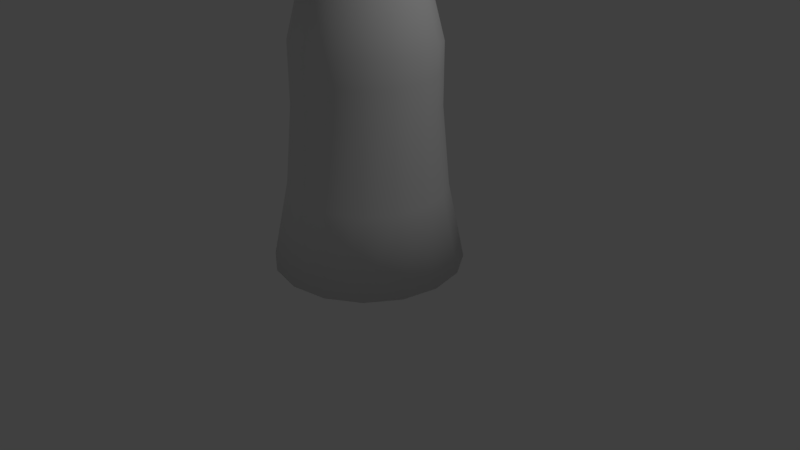 # Source: testmesh.blend  (saved by Blender 2.79.0; exported with 4.5.12 LTS)
import bpy
from mathutils import Matrix  # noqa: F401  (used for matrix-valued properties, if any)

bpy.ops.wm.read_factory_settings(use_empty=True)
scene = bpy.context.scene
scene.name = 'Scene'

# ---- collections
col_collection_1 = bpy.data.collections.new('Collection 1'); scene.collection.children.link(col_collection_1)

# ---- materials (node trees are filled in below, after node groups)
mat_material_001 = bpy.data.materials.new('Material.001')
mat_material_001.alpha_threshold = 0.0
mat_material_001.use_transparent_shadow = False
mat_material_001.roughness = 0.5

# ---- material node trees

# ---- world
world_world = bpy.data.worlds.new('World'); scene.world = world_world
world_world.color = (0.05088, 0.05088, 0.05088)
world_world.use_sun_shadow = False
world_world.sun_shadow_jitter_overblur = 0.0
world_world.cycles.sampling_method = 'MANUAL'

# ---- cameras
cam_camera = bpy.data.cameras.new('Camera')
cam_camera.clip_end = 100.0
cam_camera.lens = 35.0
cam_camera.sensor_width = 32.0
cam_camera.sensor_height = 18.0
cam_camera.ortho_scale = 7.314
cam_camera.dof.focus_distance = 0.0
cam_camera.dof.aperture_fstop = 128.0

# ---- lights
light_lamp = bpy.data.lights.new('Lamp', 'POINT')
light_lamp.transmission_factor = 0.0
light_lamp.cutoff_distance = 30.0
light_lamp.energy = 100.0
light_lamp.shadow_buffer_clip_start = 1.001
light_lamp.shadow_soft_size = 0.1
light_lamp.shadow_maximum_resolution = 0.006
light_lamp.use_absolute_resolution = True

# ---- meshes
me_cylinder = bpy.data.meshes.new('Cylinder')
me_cylinder.from_pydata([(-7.727e-09, 1.207, -1.0), (3.408e-09, 0.9085, 1.0), (1.746e-07, -1.207, -1.0), (1.406e-07, -0.9085, 1.0), (-0.4621, -1.116, -1.0), (-0.3477, -0.8394, 1.0), (-0.8538, -0.8538, -1.0), (-0.6424, -0.6424, 1.0), (-1.116, -0.4621, -1.0), (-0.8394, -0.3477, 1.0), (-1.207, 1.208e-08, -1.0), (-0.9085, 1.186e-08, 1.0), (-1.116, 0.4621, -1.0), (-0.8394, 0.3477, 1.0), (-0.8538, 0.8538, -1.0), (-0.6424, 0.6424, 1.0), (-0.4621, 1.116, -1.0), (-0.3477, 0.8394, 1.0), (1.883e-07, 0.3702, 2.726), (2.442e-07, -0.3702, 2.726), (-0.1417, -0.342, 2.726), (-0.2617, -0.2617, 2.726), (-0.342, -0.1417, 2.726), (-0.3702, 7.379e-09, 2.726), (-0.342, 0.1417, 2.726), (-0.2617, 0.2617, 2.726), (-0.1417, 0.342, 2.726), (-0.2839, 0.6853, 2.429), (-0.5245, 0.5245, 2.429), (-0.6853, 0.2839, 2.429), (-0.7418, 1.105e-08, 2.429), (-0.6853, -0.2839, 2.429), (-0.5245, -0.5245, 2.429), (-0.2839, -0.6853, 2.429), (3.487e-07, -0.7418, 2.429), (2.367e-07, 0.7418, 2.429), (1.067e-07, 0.9085, 1.777), (2.438e-07, -0.9085, 1.777), (-0.3477, -0.8394, 1.777), (-0.6424, -0.6424, 1.777), (-0.8394, -0.3477, 1.777), (-0.9085, 1.186e-08, 1.777), (-0.8394, 0.3477, 1.777), (-0.6424, 0.6424, 1.777), (-0.3477, 0.8394, 1.777), (-0.3477, 0.8394, 1.457), (-0.6424, 0.6424, 1.457), (-0.8394, 0.3477, 1.457), (-0.9085, 1.186e-08, 1.457), (-0.8394, -0.3477, 1.457), (-0.6424, -0.6424, 1.457), (-0.3477, -0.8394, 1.457), (2.174e-07, -0.9085, 1.457), (8.024e-08, 0.9085, 1.457), (0.0, 1.0, 0.0), (1.51e-07, -1.0, 0.0), (-0.3827, -0.9239, 0.0), (-0.7071, -0.7071, 0.0), (-0.9239, -0.3827, 0.0), (-1.0, 1.192e-08, 0.0), (-0.9239, 0.3827, 0.0), (-0.7071, 0.7071, 0.0), (-0.3827, 0.9239, 0.0), (5.138e-09, 0.3411, 4.226), (5.138e-09, 1.576e-07, 2.511), (-4.961e-08, 3.46e-08, 4.294), (0.07092, -0.3337, 4.226), (0.07092, -0.3337, 2.579), (-0.07092, -0.3337, 4.226), (-0.131, -0.6165, 4.033), (-0.1712, -0.8055, 3.744), (-0.06604, -0.85, 3.29), (-0.06123, -0.904, 3.093), (-0.131, -0.6165, 2.772), (-0.07092, -0.3337, 2.579), (-0.2005, -0.276, 4.226), (-0.3705, -0.5099, 4.033), (-0.4841, -0.6663, 3.744), (-0.5239, -0.7212, 3.403), (-0.4841, -0.6663, 3.061), (-0.3705, -0.5099, 2.772), (-0.2005, -0.276, 2.579), (-0.2954, -0.1706, 4.226), (-0.5459, -0.3152, 4.033), (-0.7132, -0.4118, 3.744), (-0.772, -0.4457, 3.403), (-0.7132, -0.4118, 3.061), (-0.5459, -0.3152, 2.772), (-0.2954, -0.1706, 2.579), (-0.3393, -0.03566, 4.226), (-0.6269, -0.06589, 4.033), (-0.819, -0.08608, 3.744), (-0.8865, -0.09318, 3.403), (-0.819, -0.08608, 3.061), (-0.6269, -0.06589, 2.772), (-0.3393, -0.03566, 2.579), (-0.3244, 0.1054, 4.226), (-0.5995, 0.1948, 4.033), (-0.7832, 0.2545, 3.744), (-0.8478, 0.2755, 3.403), (-0.7832, 0.2545, 3.061), (-0.5995, 0.1948, 2.772), (-0.3244, 0.1054, 2.579), (-0.2535, 0.2283, 4.226), (-0.4684, 0.4218, 4.033), (-0.612, 0.5511, 3.744), (-0.6624, 0.5965, 3.403), (-0.612, 0.5511, 3.061), (-0.4684, 0.4218, 2.772), (-0.2535, 0.2283, 2.579), (-0.1387, 0.3116, 4.226), (-0.2564, 0.5758, 4.033), (-0.335, 0.7523, 3.744), (-0.3626, 0.8143, 3.403), (-0.335, 0.7523, 3.061), (-0.2564, 0.5758, 2.772), (-0.1387, 0.3116, 2.579), (3.009e-08, 0.6303, 4.033), (1.098e-07, 0.8235, 3.744), (1.629e-07, 0.8914, 3.403), (1.098e-07, 0.8235, 3.061), (3.009e-08, 0.6303, 2.772), (3.009e-08, 0.3411, 2.579), (3.269e-09, 0.8598, 3.843), (3.269e-09, 4.579e-10, 6.8), (-7.189e-08, -0.8598, 3.843), (-0.5054, -0.6956, 3.843), (-0.8177, -0.2657, 3.843), (-0.8177, 0.2657, 3.843), (-0.5054, 0.6956, 3.843), (-0.2044, 0.06642, 5.637), (-0.4088, 0.1328, 4.855), (-1.552e-08, -0.2149, 5.637), (-3.431e-08, -0.4299, 4.855), (-0.2044, -0.06642, 5.637), (-0.4088, -0.1328, 4.855), (-0.1263, 0.1739, 5.637), (-0.2527, 0.3478, 4.855), (3.269e-09, 0.4299, 4.855), (3.269e-09, 0.2149, 5.637), (-0.1263, -0.1739, 5.637), (-0.2527, -0.3478, 4.855), (-0.1853, -0.8719, 3.403), (-0.1712, -0.8055, 3.061), (-0.2803, -0.8476, 3.126), (-4.936e-08, -1.298, 3.196), (-0.8941, -0.5755, 3.012), (-3.725e-08, -0.3337, 2.579), (-7.451e-08, -0.6165, 2.772), (-1.043e-07, -0.8274, 3.094), (-1.788e-07, -0.8655, 3.009), (-1.341e-07, -0.8719, 3.403), (-8.941e-08, -0.8055, 3.744), (-7.451e-08, -0.6165, 4.033), (-3.725e-08, -0.3337, 4.226), (-1.118e-07, -0.85, 3.29), (-0.3688, -0.7959, 2.746), (-0.4046, -0.7204, 2.902), (-0.3949, -0.8987, 2.86), (-0.4402, -0.8727, 3.057), (-0.2783, -0.8759, 3.532), (-0.2112, -0.8759, 3.485), (-0.1834, -0.8759, 3.373), (-0.2112, -0.8759, 3.26), (-0.2783, -0.8759, 3.214), (-0.3454, -0.8759, 3.26), (-0.3732, -0.8759, 3.373), (-0.3454, -0.8759, 3.485), (-0.1786, -0.8995, 3.577), (-0.2783, -0.9172, 3.373), (-0.4154, -0.8629, 3.69), (-0.4474, -0.8616, 3.578), (-2.492e-08, -0.3224, 5.246), (-0.3066, 0.09963, 5.246), (3.269e-09, 0.6448, 4.349), (-5.31e-08, -0.6448, 4.349), (-0.379, -0.5217, 4.349), (-0.6133, -0.1993, 4.349), (-0.6133, 0.1993, 4.349), (-0.379, 0.5217, 4.349), (0.0, 0.0, -1.0), (-0.3066, -0.09963, 5.246), (-0.1895, 0.2608, 5.246), (3.269e-09, 0.3224, 5.246), (-0.1895, -0.2608, 5.246)], [], [(55, 3, 5, 56), (56, 5, 7, 57), (57, 7, 9, 58), (58, 9, 11, 59), (59, 11, 13, 60), (60, 13, 15, 61), (11, 9, 49, 48), (61, 15, 17, 62), (62, 17, 1, 54), (30, 31, 22, 23), (28, 29, 24, 25), (35, 27, 26, 18), (27, 28, 25, 26), (31, 32, 21, 22), (32, 33, 20, 21), (33, 34, 19, 20), (38, 37, 34, 33), (39, 38, 33, 32), (41, 40, 31, 30), (36, 44, 27, 35), (42, 41, 30, 29), (44, 43, 28, 27), (43, 42, 29, 28), (40, 39, 32, 31), (45, 46, 43, 44), (51, 52, 37, 38), (29, 30, 23, 24), (53, 45, 44, 36), (49, 50, 39, 40), (50, 51, 38, 39), (9, 7, 50, 49), (13, 11, 48, 47), (15, 13, 47, 46), (47, 48, 41, 42), (5, 3, 52, 51), (48, 49, 40, 41), (1, 17, 45, 53), (46, 47, 42, 43), (7, 5, 51, 50), (17, 15, 46, 45), (16, 62, 54, 0), (14, 61, 62, 16), (12, 60, 61, 14), (10, 59, 60, 12), (8, 58, 59, 10), (6, 57, 58, 8), (4, 56, 57, 6), (2, 55, 56, 4), (147, 148, 73, 74), (145, 72, 149), (152, 153, 69, 70), (66, 65, 68, 154), (64, 67, 147, 74), (143, 149, 150), (151, 152, 70, 142), (153, 154, 68, 69), (143, 142, 78, 79), (70, 69, 76, 77), (68, 65, 75), (64, 74, 81), (73, 143, 79, 80), (142, 70, 77, 78), (69, 68, 75, 76), (74, 73, 80, 81), (64, 81, 88), (80, 79, 86, 87), (78, 77, 84, 85), (76, 75, 82, 83), (81, 80, 87, 88), (79, 78, 85, 86), (77, 76, 83, 84), (75, 65, 82), (85, 84, 91, 92), (83, 82, 89, 90), (88, 87, 94, 95), (86, 85, 92, 93), (84, 83, 90, 91), (82, 65, 89), (64, 88, 95), (87, 86, 93, 94), (95, 94, 101, 102), (93, 92, 99, 100), (91, 90, 97, 98), (89, 65, 96), (64, 95, 102), (94, 93, 100, 101), (92, 91, 98, 99), (90, 89, 96, 97), (98, 97, 104, 105), (96, 65, 103), (64, 102, 109), (101, 100, 107, 108), (99, 98, 105, 106), (97, 96, 103, 104), (102, 101, 108, 109), (100, 99, 106, 107), (64, 109, 116), (108, 107, 114, 115), (106, 105, 112, 113), (104, 103, 110, 111), (109, 108, 115, 116), (107, 106, 113, 114), (105, 104, 111, 112), (103, 65, 110), (111, 110, 63, 117), (116, 115, 121, 122), (114, 113, 119, 120), (112, 111, 117, 118), (110, 65, 63), (64, 116, 122), (115, 114, 120, 121), (113, 112, 118, 119), (175, 133, 141, 176), (176, 141, 135, 177), (177, 135, 131, 178), (178, 131, 137, 179), (179, 137, 138, 174), (173, 181, 134, 130), (130, 134, 124), (182, 173, 130, 136), (136, 130, 124), (184, 172, 132, 140), (140, 132, 124), (183, 182, 136, 139), (139, 136, 124), (181, 184, 140, 134), (134, 140, 124), (72, 71, 142, 143), (72, 143, 144), (71, 72, 145), (71, 145, 155), (146, 159, 157), (144, 159, 158, 72), (146, 157, 156), (71, 155, 151, 142), (146, 156, 158), (72, 150, 149), (143, 73, 148, 149), (158, 159, 146), (156, 157, 143, 150), (157, 159, 144, 143), (158, 156, 150, 72), (167, 166, 169), (165, 164, 169), (163, 162, 169), (161, 160, 169), (160, 167, 169), (166, 165, 169), (164, 163, 169), (162, 161, 169), (170, 171, 168), (6, 8, 180), (12, 14, 180), (2, 4, 180), (8, 10, 180), (14, 16, 180), (4, 6, 180), (10, 12, 180), (16, 0, 180), (129, 179, 174, 123), (128, 178, 179, 129), (127, 177, 178, 128), (126, 176, 177, 127), (125, 175, 176, 126), (135, 141, 184, 181), (138, 137, 182, 183), (141, 133, 172, 184), (137, 131, 173, 182), (131, 135, 181, 173)])
me_cylinder.polygons.foreach_set('use_smooth', [True] * 169)
me_cylinder.materials.append(mat_material_001)
me_cylinder.use_remesh_preserve_volume = False
me_cylinder.use_remesh_preserve_attributes = False
me_cylinder.use_mirror_vertex_groups = False
me_cylinder.update()

# ---- objects
ob_wizard = bpy.data.objects.new('Wizard', me_cylinder)
ob_lamp = bpy.data.objects.new('Lamp', light_lamp)
ob_camera = bpy.data.objects.new('Camera', cam_camera)

# ---- transforms, parenting, visibility, modifiers, constraints
ob_wizard.location = (0.0, 0.0, 1.0)
ob_wizard.lineart.crease_threshold = 0.0
_m = ob_wizard.modifiers.new('Mirror', 'MIRROR')
ob_lamp.location = (4.076, 1.005, 5.904)
ob_lamp.rotation_euler = (0.6503, 0.05522, 1.866)
ob_lamp.lock_rotations_4d = False
ob_lamp.empty_display_type = 'ARROWS'
ob_lamp.color = (0.0, 0.0, 0.0, 0.0)
ob_lamp.lineart.crease_threshold = 0.0
ob_camera.location = (7.481, -6.508, 5.344)
ob_camera.rotation_euler = (1.109, 0.0, 0.8149)
ob_camera.lock_rotations_4d = False
ob_camera.empty_display_type = 'ARROWS'
ob_camera.color = (0.0, 0.0, 0.0, 0.0)
ob_camera.display_type = 'WIRE'
ob_camera.lineart.crease_threshold = 0.0

# ---- collection membership
col_collection_1.objects.link(ob_wizard)
col_collection_1.objects.link(ob_lamp)
col_collection_1.objects.link(ob_camera)

# ---- scene / render settings (as saved in the file)
scene.camera = ob_camera
scene.frame_start = 1; scene.frame_end = 250; scene.frame_set(1)
scene.render.engine = 'BLENDER_EEVEE_NEXT'
scene.render.resolution_percentage = 50
scene.render.dither_intensity = 0.0
scene.cycles.use_denoising = False
scene.cycles.samples = 128
scene.cycles.sampling_pattern = 'TABULATED_SOBOL'
scene.cycles.use_adaptive_sampling = False
scene.cycles.use_light_tree = False
scene.cycles.blur_glossy = 0.0
scene.cycles.sample_clamp_indirect = 0.0
scene.view_settings.view_transform = 'Standard'
bpy.context.view_layer.update()
